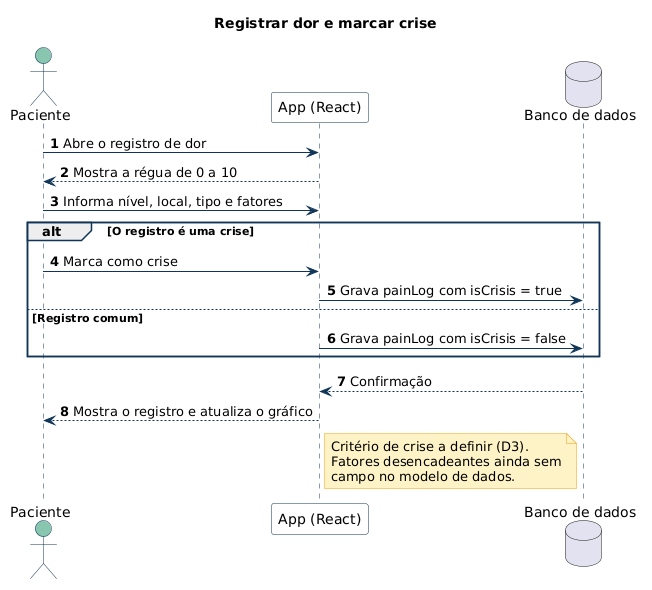

The diagram above was rendered by PlantUML. Its source (embedded in the PNG):
@startuml 04-registrar-dor
title Registrar dor e marcar crise
skinparam shadowing false
skinparam defaultFontName Arial
skinparam ArrowColor #103557
skinparam sequence {
  ParticipantBackgroundColor #F8FAFC
  ParticipantBorderColor #103557
  ActorBackgroundColor #88C6B0
  ActorBorderColor #103557
  LifeLineBorderColor #103557
  GroupBorderColor #103557
}
skinparam note {
  BackgroundColor #FEF3C7
  BorderColor #F59E0B
}
autonumber

actor Paciente as U
participant "App (React)" as App
database "Banco de dados" as DB

U -> App : Abre o registro de dor
App --> U : Mostra a régua de 0 a 10
U -> App : Informa nível, local, tipo e fatores
alt O registro é uma crise
  U -> App : Marca como crise
  App -> DB : Grava painLog com isCrisis = true
else Registro comum
  App -> DB : Grava painLog com isCrisis = false
end
DB --> App : Confirmação
App --> U : Mostra o registro e atualiza o gráfico

note right of App
  Critério de crise a definir (D3).
  Fatores desencadeantes ainda sem
  campo no modelo de dados.
end note
@enduml